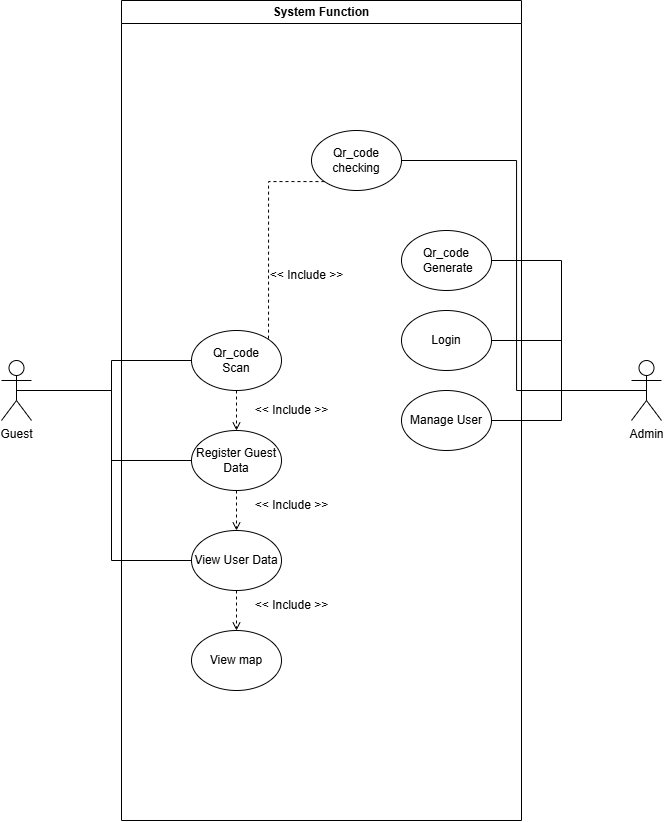

The diagram above was exported from draw.io. Its source (the exported page's mxGraphModel, read from the mxfile embedded in the PNG):
<mxGraphModel dx="548" dy="880" grid="1" gridSize="10" guides="1" tooltips="1" connect="1" arrows="1" fold="1" page="1" pageScale="1" pageWidth="850" pageHeight="1100" math="0" shadow="0">
  <root>
    <mxCell id="0" />
    <mxCell id="1" parent="0" />
    <mxCell id="F1Yf5C6M9m7rwQP_5G5K-16" style="edgeStyle=orthogonalEdgeStyle;rounded=0;orthogonalLoop=1;jettySize=auto;html=1;exitX=0.5;exitY=0.5;exitDx=0;exitDy=0;exitPerimeter=0;entryX=0;entryY=0.5;entryDx=0;entryDy=0;endArrow=none;startFill=0;" edge="1" parent="1" source="F1Yf5C6M9m7rwQP_5G5K-1" target="F1Yf5C6M9m7rwQP_5G5K-14">
      <mxGeometry relative="1" as="geometry" />
    </mxCell>
    <mxCell id="F1Yf5C6M9m7rwQP_5G5K-18" style="edgeStyle=orthogonalEdgeStyle;rounded=0;orthogonalLoop=1;jettySize=auto;html=1;exitX=0.5;exitY=0.5;exitDx=0;exitDy=0;exitPerimeter=0;entryX=0;entryY=0.5;entryDx=0;entryDy=0;endArrow=none;startFill=0;" edge="1" parent="1" source="F1Yf5C6M9m7rwQP_5G5K-1" target="F1Yf5C6M9m7rwQP_5G5K-17">
      <mxGeometry relative="1" as="geometry" />
    </mxCell>
    <mxCell id="F1Yf5C6M9m7rwQP_5G5K-24" style="edgeStyle=orthogonalEdgeStyle;rounded=0;orthogonalLoop=1;jettySize=auto;html=1;exitX=0.5;exitY=0.5;exitDx=0;exitDy=0;exitPerimeter=0;entryX=0;entryY=0.5;entryDx=0;entryDy=0;endArrow=none;startFill=0;" edge="1" parent="1" source="F1Yf5C6M9m7rwQP_5G5K-1" target="F1Yf5C6M9m7rwQP_5G5K-21">
      <mxGeometry relative="1" as="geometry" />
    </mxCell>
    <mxCell id="F1Yf5C6M9m7rwQP_5G5K-1" value="Guest&lt;div&gt;&lt;br&gt;&lt;/div&gt;" style="shape=umlActor;verticalLabelPosition=bottom;verticalAlign=top;html=1;outlineConnect=0;fontColor=default;" vertex="1" parent="1">
      <mxGeometry x="120" y="520" width="30" height="60" as="geometry" />
    </mxCell>
    <mxCell id="F1Yf5C6M9m7rwQP_5G5K-9" style="edgeStyle=orthogonalEdgeStyle;rounded=0;orthogonalLoop=1;jettySize=auto;html=1;exitX=0.5;exitY=0.5;exitDx=0;exitDy=0;exitPerimeter=0;entryX=1;entryY=0.5;entryDx=0;entryDy=0;endArrow=none;startFill=0;" edge="1" parent="1" source="F1Yf5C6M9m7rwQP_5G5K-2" target="F1Yf5C6M9m7rwQP_5G5K-7">
      <mxGeometry relative="1" as="geometry" />
    </mxCell>
    <mxCell id="F1Yf5C6M9m7rwQP_5G5K-10" style="edgeStyle=orthogonalEdgeStyle;rounded=0;orthogonalLoop=1;jettySize=auto;html=1;exitX=0.5;exitY=0.5;exitDx=0;exitDy=0;exitPerimeter=0;entryX=1;entryY=0.5;entryDx=0;entryDy=0;endArrow=none;startFill=0;" edge="1" parent="1" source="F1Yf5C6M9m7rwQP_5G5K-2" target="F1Yf5C6M9m7rwQP_5G5K-8">
      <mxGeometry relative="1" as="geometry" />
    </mxCell>
    <mxCell id="F1Yf5C6M9m7rwQP_5G5K-13" style="edgeStyle=orthogonalEdgeStyle;rounded=0;orthogonalLoop=1;jettySize=auto;html=1;exitX=0.5;exitY=0.5;exitDx=0;exitDy=0;exitPerimeter=0;entryX=1;entryY=0.5;entryDx=0;entryDy=0;endArrow=none;startFill=0;" edge="1" parent="1" source="F1Yf5C6M9m7rwQP_5G5K-2" target="F1Yf5C6M9m7rwQP_5G5K-12">
      <mxGeometry relative="1" as="geometry" />
    </mxCell>
    <mxCell id="F1Yf5C6M9m7rwQP_5G5K-27" style="edgeStyle=orthogonalEdgeStyle;rounded=0;orthogonalLoop=1;jettySize=auto;html=1;exitX=0.5;exitY=0.5;exitDx=0;exitDy=0;exitPerimeter=0;entryX=1;entryY=0.5;entryDx=0;entryDy=0;endArrow=none;startFill=0;" edge="1" parent="1" source="F1Yf5C6M9m7rwQP_5G5K-2" target="F1Yf5C6M9m7rwQP_5G5K-26">
      <mxGeometry relative="1" as="geometry" />
    </mxCell>
    <mxCell id="F1Yf5C6M9m7rwQP_5G5K-2" value="Admin" style="shape=umlActor;verticalLabelPosition=bottom;verticalAlign=top;html=1;outlineConnect=0;" vertex="1" parent="1">
      <mxGeometry x="750" y="520" width="30" height="60" as="geometry" />
    </mxCell>
    <mxCell id="F1Yf5C6M9m7rwQP_5G5K-6" value="System Function" style="swimlane;whiteSpace=wrap;html=1;" vertex="1" parent="1">
      <mxGeometry x="240" y="160" width="400" height="820" as="geometry" />
    </mxCell>
    <mxCell id="F1Yf5C6M9m7rwQP_5G5K-8" value="Manage User" style="ellipse;whiteSpace=wrap;html=1;" vertex="1" parent="F1Yf5C6M9m7rwQP_5G5K-6">
      <mxGeometry x="280" y="390" width="90" height="60" as="geometry" />
    </mxCell>
    <mxCell id="F1Yf5C6M9m7rwQP_5G5K-7" value="Login" style="ellipse;whiteSpace=wrap;html=1;" vertex="1" parent="F1Yf5C6M9m7rwQP_5G5K-6">
      <mxGeometry x="280" y="310" width="90" height="60" as="geometry" />
    </mxCell>
    <mxCell id="F1Yf5C6M9m7rwQP_5G5K-15" style="edgeStyle=orthogonalEdgeStyle;rounded=0;orthogonalLoop=1;jettySize=auto;html=1;exitX=0;exitY=1;exitDx=0;exitDy=0;entryX=1;entryY=0;entryDx=0;entryDy=0;dashed=1;endArrow=none;startFill=0;" edge="1" parent="F1Yf5C6M9m7rwQP_5G5K-6" source="F1Yf5C6M9m7rwQP_5G5K-12" target="F1Yf5C6M9m7rwQP_5G5K-14">
      <mxGeometry relative="1" as="geometry" />
    </mxCell>
    <mxCell id="F1Yf5C6M9m7rwQP_5G5K-12" value="Qr_code&lt;div&gt;checking&lt;/div&gt;" style="ellipse;whiteSpace=wrap;html=1;" vertex="1" parent="F1Yf5C6M9m7rwQP_5G5K-6">
      <mxGeometry x="190" y="130" width="90" height="60" as="geometry" />
    </mxCell>
    <mxCell id="F1Yf5C6M9m7rwQP_5G5K-11" value="&amp;lt;&amp;lt; Include &amp;gt;&amp;gt;" style="text;html=1;align=center;verticalAlign=middle;resizable=0;points=[];autosize=1;strokeColor=none;fillColor=none;" vertex="1" parent="F1Yf5C6M9m7rwQP_5G5K-6">
      <mxGeometry x="135" y="260" width="100" height="30" as="geometry" />
    </mxCell>
    <mxCell id="F1Yf5C6M9m7rwQP_5G5K-19" style="edgeStyle=orthogonalEdgeStyle;rounded=0;orthogonalLoop=1;jettySize=auto;html=1;exitX=0.5;exitY=1;exitDx=0;exitDy=0;entryX=0.5;entryY=0;entryDx=0;entryDy=0;dashed=1;endArrow=open;endFill=0;" edge="1" parent="F1Yf5C6M9m7rwQP_5G5K-6" source="F1Yf5C6M9m7rwQP_5G5K-14" target="F1Yf5C6M9m7rwQP_5G5K-17">
      <mxGeometry relative="1" as="geometry" />
    </mxCell>
    <mxCell id="F1Yf5C6M9m7rwQP_5G5K-14" value="Qr_code&lt;div&gt;Scan&lt;/div&gt;" style="ellipse;whiteSpace=wrap;html=1;" vertex="1" parent="F1Yf5C6M9m7rwQP_5G5K-6">
      <mxGeometry x="70" y="330" width="90" height="60" as="geometry" />
    </mxCell>
    <mxCell id="F1Yf5C6M9m7rwQP_5G5K-22" style="edgeStyle=orthogonalEdgeStyle;rounded=0;orthogonalLoop=1;jettySize=auto;html=1;exitX=0.5;exitY=1;exitDx=0;exitDy=0;entryX=0.5;entryY=0;entryDx=0;entryDy=0;endArrow=open;startFill=0;dashed=1;endFill=0;" edge="1" parent="F1Yf5C6M9m7rwQP_5G5K-6" source="F1Yf5C6M9m7rwQP_5G5K-17" target="F1Yf5C6M9m7rwQP_5G5K-21">
      <mxGeometry relative="1" as="geometry" />
    </mxCell>
    <mxCell id="F1Yf5C6M9m7rwQP_5G5K-17" value="Register Guest Data" style="ellipse;whiteSpace=wrap;html=1;" vertex="1" parent="F1Yf5C6M9m7rwQP_5G5K-6">
      <mxGeometry x="70" y="430" width="90" height="60" as="geometry" />
    </mxCell>
    <mxCell id="F1Yf5C6M9m7rwQP_5G5K-20" value="&amp;lt;&amp;lt; Include &amp;gt;&amp;gt;" style="text;html=1;align=center;verticalAlign=middle;resizable=0;points=[];autosize=1;strokeColor=none;fillColor=none;" vertex="1" parent="F1Yf5C6M9m7rwQP_5G5K-6">
      <mxGeometry x="120" y="395" width="100" height="30" as="geometry" />
    </mxCell>
    <mxCell id="F1Yf5C6M9m7rwQP_5G5K-28" style="edgeStyle=orthogonalEdgeStyle;rounded=0;orthogonalLoop=1;jettySize=auto;html=1;exitX=0.5;exitY=1;exitDx=0;exitDy=0;entryX=0.5;entryY=0;entryDx=0;entryDy=0;endArrow=open;startFill=0;dashed=1;endFill=0;" edge="1" parent="F1Yf5C6M9m7rwQP_5G5K-6" source="F1Yf5C6M9m7rwQP_5G5K-21" target="F1Yf5C6M9m7rwQP_5G5K-25">
      <mxGeometry relative="1" as="geometry" />
    </mxCell>
    <mxCell id="F1Yf5C6M9m7rwQP_5G5K-21" value="View User Data" style="ellipse;whiteSpace=wrap;html=1;" vertex="1" parent="F1Yf5C6M9m7rwQP_5G5K-6">
      <mxGeometry x="70" y="530" width="90" height="60" as="geometry" />
    </mxCell>
    <mxCell id="F1Yf5C6M9m7rwQP_5G5K-23" value="&amp;lt;&amp;lt; Include &amp;gt;&amp;gt;" style="text;html=1;align=center;verticalAlign=middle;resizable=0;points=[];autosize=1;strokeColor=none;fillColor=none;" vertex="1" parent="F1Yf5C6M9m7rwQP_5G5K-6">
      <mxGeometry x="120" y="490" width="100" height="30" as="geometry" />
    </mxCell>
    <mxCell id="F1Yf5C6M9m7rwQP_5G5K-25" value="View map" style="ellipse;whiteSpace=wrap;html=1;" vertex="1" parent="F1Yf5C6M9m7rwQP_5G5K-6">
      <mxGeometry x="70" y="630" width="90" height="60" as="geometry" />
    </mxCell>
    <mxCell id="F1Yf5C6M9m7rwQP_5G5K-26" value="Qr_code&lt;div&gt;&amp;nbsp;Generate&lt;/div&gt;" style="ellipse;whiteSpace=wrap;html=1;" vertex="1" parent="F1Yf5C6M9m7rwQP_5G5K-6">
      <mxGeometry x="280" y="230" width="90" height="60" as="geometry" />
    </mxCell>
    <mxCell id="F1Yf5C6M9m7rwQP_5G5K-29" value="&amp;lt;&amp;lt; Include &amp;gt;&amp;gt;" style="text;html=1;align=center;verticalAlign=middle;resizable=0;points=[];autosize=1;strokeColor=none;fillColor=none;" vertex="1" parent="F1Yf5C6M9m7rwQP_5G5K-6">
      <mxGeometry x="120" y="590" width="100" height="30" as="geometry" />
    </mxCell>
  </root>
</mxGraphModel>